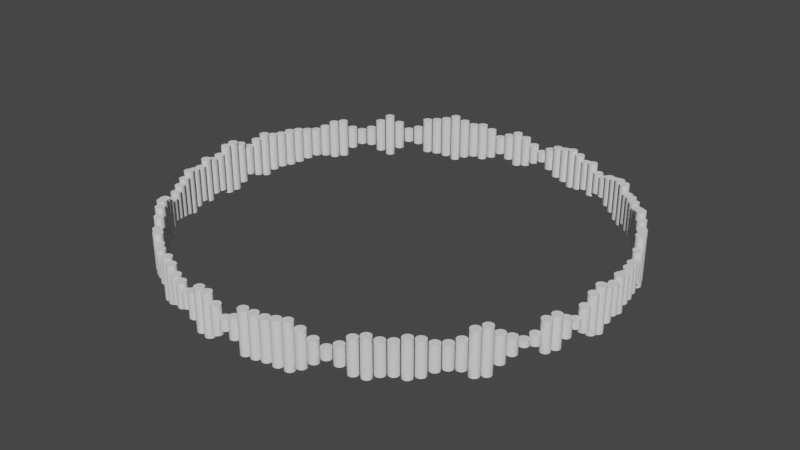 # Source: boundary-backup.blend  (saved by Blender 3.3.6; exported with 4.5.12 LTS)
import bpy
from mathutils import Matrix  # noqa: F401  (used for matrix-valued properties, if any)

bpy.ops.wm.read_factory_settings(use_empty=True)
scene = bpy.context.scene
scene.name = 'Scene'

# ---- collections
col_collection = bpy.data.collections.new('Collection'); scene.collection.children.link(col_collection)

# ---- node groups
ng_geometry_nodes = bpy.data.node_groups.new('Geometry Nodes', 'GeometryNodeTree')
_s = ng_geometry_nodes.interface.new_socket(name='Geometry', in_out='OUTPUT', socket_type='NodeSocketGeometry')
_s = ng_geometry_nodes.interface.new_socket(name='Geometry', in_out='INPUT', socket_type='NodeSocketGeometry')
ng_geometry_nodes.is_modifier = True
_N = ng_geometry_nodes.nodes; _L = ng_geometry_nodes.links
n0 = _N.new('GeometryNodeStoreNamedAttribute'); n0.name = 'Store Named Attribute'; n0.location = (-45, 142)
n0.data_type = 'FLOAT_VECTOR'
n0.domain = 'CORNER'
n0.inputs[2].default_value = 'uv_map'
n1 = _N.new('GeometryNodeRealizeInstances'); n1.name = 'Realize Instances'; n1.location = (536, 149)
n2 = _N.new('NodeGroupOutput'); n2.name = 'Group Output'; n2.location = (708, 146)
n3 = _N.new('ShaderNodeMath'); n3.name = 'Math.001'; n3.location = (-66, -151)
n3.operation = 'POWER'
n3.inputs[1].default_value = 1.0
n4 = _N.new('ShaderNodeMapRange'); n4.name = 'Map Range'; n4.location = (-247, -60)
n4.interpolation_type = 'SMOOTHERSTEP'
n4.inputs[1].default_value = -1.82
n4.inputs[2].default_value = 1.79
n4.inputs[3].default_value = -2.2
n4.inputs[4].default_value = 1.6
n5 = _N.new('ShaderNodeTexNoise'); n5.name = 'Noise Texture'; n5.location = (-431, -71)
n5.noise_dimensions = '4D'
n5.inputs[2].default_value = 1.5
n5.inputs[3].default_value = 0.0
n5.inputs[4].default_value = 0.0
n6 = _N.new('ShaderNodeMath'); n6.name = 'Math'; n6.location = (-603, -155)
n6.operation = 'POWER'
n6.inputs[1].default_value = 1.3
n7 = _N.new('ShaderNodeValue'); n7.name = 'Value'; n7.location = (-785, -161)
n7.outputs[0].default_value = 1.107
n8 = _N.new('ShaderNodeCombineXYZ'); n8.name = 'Combine XYZ'; n8.location = (185, -164)
n8.inputs[0].default_value = 1.0
n8.inputs[1].default_value = 1.0
n9 = _N.new('GeometryNodeInstanceOnPoints'); n9.name = 'Instance on Points'; n9.location = (375, 149)
n10 = _N.new('GeometryNodeMeshCylinder'); n10.name = 'Cylinder'; n10.location = (-70, 142)
n10.inputs[3].default_value = 0.121
n10.inputs[4].default_value = 1.2
n11 = _N.new('GeometryNodeMeshCircle'); n11.name = 'Mesh Circle'; n11.location = (-66, 272)
n11.inputs[0].default_value = 133
n11.inputs[1].default_value = 5.5
_L.new(n1.outputs[0], n2.inputs[0])
_L.new(n11.outputs[0], n9.inputs[0])
_L.new(n0.outputs[0], n9.inputs[2])
_L.new(n8.outputs[0], n9.inputs[6])
_L.new(n5.outputs[0], n4.inputs[0])
_L.new(n6.outputs[0], n5.inputs[1])
_L.new(n9.outputs[0], n1.inputs[0])
_L.new(n7.outputs[0], n6.inputs[0])
_L.new(n3.outputs[0], n8.inputs[2])
_L.new(n4.outputs[0], n3.inputs[0])
_L.new(n10.outputs[0], n0.inputs[0])
_L.new(n10.outputs[4], n0.inputs[3])
n2.is_active_output = True

# ---- world
world_world = bpy.data.worlds.new('World'); scene.world = world_world
world_world.use_nodes = True; world_world.node_tree.nodes.clear()
_N = world_world.node_tree.nodes; _L = world_world.node_tree.links
n0 = _N.new('ShaderNodeOutputWorld'); n0.name = 'World Output'; n0.location = (300, 300)
n1 = _N.new('ShaderNodeBackground'); n1.name = 'Background'; n1.location = (10, 300)
n1.inputs[0].default_value = (0.05088, 0.05088, 0.05088, 1.0)
_L.new(n1.outputs[0], n0.inputs[0])
n0.is_active_output = True
world_world.color = (0.05088, 0.05088, 0.05088)
world_world.use_sun_shadow = False
world_world.sun_shadow_jitter_overblur = 0.0

# ---- meshes
me_plane = bpy.data.meshes.new('Plane')
me_plane.from_pydata([(-1.0, -1.0, 0.0), (1.0, -1.0, 0.0), (-1.0, 1.0, 0.0), (1.0, 1.0, 0.0)], [], [(0, 1, 3, 2)])
_uv = me_plane.uv_layers.new(name='UVMap')
_uv.uv.foreach_set('vector', [0.0, 0.0, 1.0, 0.0, 1.0, 1.0, 0.0, 1.0])
me_plane.update()

# ---- objects
ob_plane = bpy.data.objects.new('Plane', me_plane)

# ---- transforms, parenting, visibility, modifiers, constraints
ob_plane.location = (0.0, 0.0, 0.0)
_m = ob_plane.modifiers.new('GeometryNodes', 'NODES')
_m.node_group = ng_geometry_nodes

# ---- collection membership
col_collection.objects.link(ob_plane)

# ---- scene / render settings (as saved in the file)
scene.frame_start = 1; scene.frame_end = 961; scene.frame_set(895)
scene.render.engine = 'BLENDER_EEVEE_NEXT'
scene.cycles.sampling_pattern = 'TABULATED_SOBOL'
scene.cycles.use_light_tree = False
scene.view_settings.view_transform = 'Filmic'
bpy.context.view_layer.update()

# ---- added for rendering (the .blend has no active camera and no usable light): camera, sun
cam_auto = bpy.data.cameras.new('AutoCamera')
cam_auto.lens = 50.0
cam_auto.sensor_width = 36.0
cam_auto.clip_end = 1000.0
ob_auto_camera = bpy.data.objects.new('AutoCamera', cam_auto)
scene.collection.objects.link(ob_auto_camera)
ob_auto_camera.location = (14.7581, -17.7088, 11.8059)
ob_auto_camera.rotation_euler = (1.09748, -7.21219e-08, 0.694738)
scene.camera = ob_auto_camera
light_auto_sun = bpy.data.lights.new('AutoSun', 'SUN')
light_auto_sun.energy = 3.0
light_auto_sun.angle = 0.0523599
ob_auto_sun = bpy.data.objects.new('AutoSun', light_auto_sun)
scene.collection.objects.link(ob_auto_sun)
ob_auto_sun.rotation_euler = (0.872665, 0.174533, 0.523599)
bpy.context.view_layer.update()
